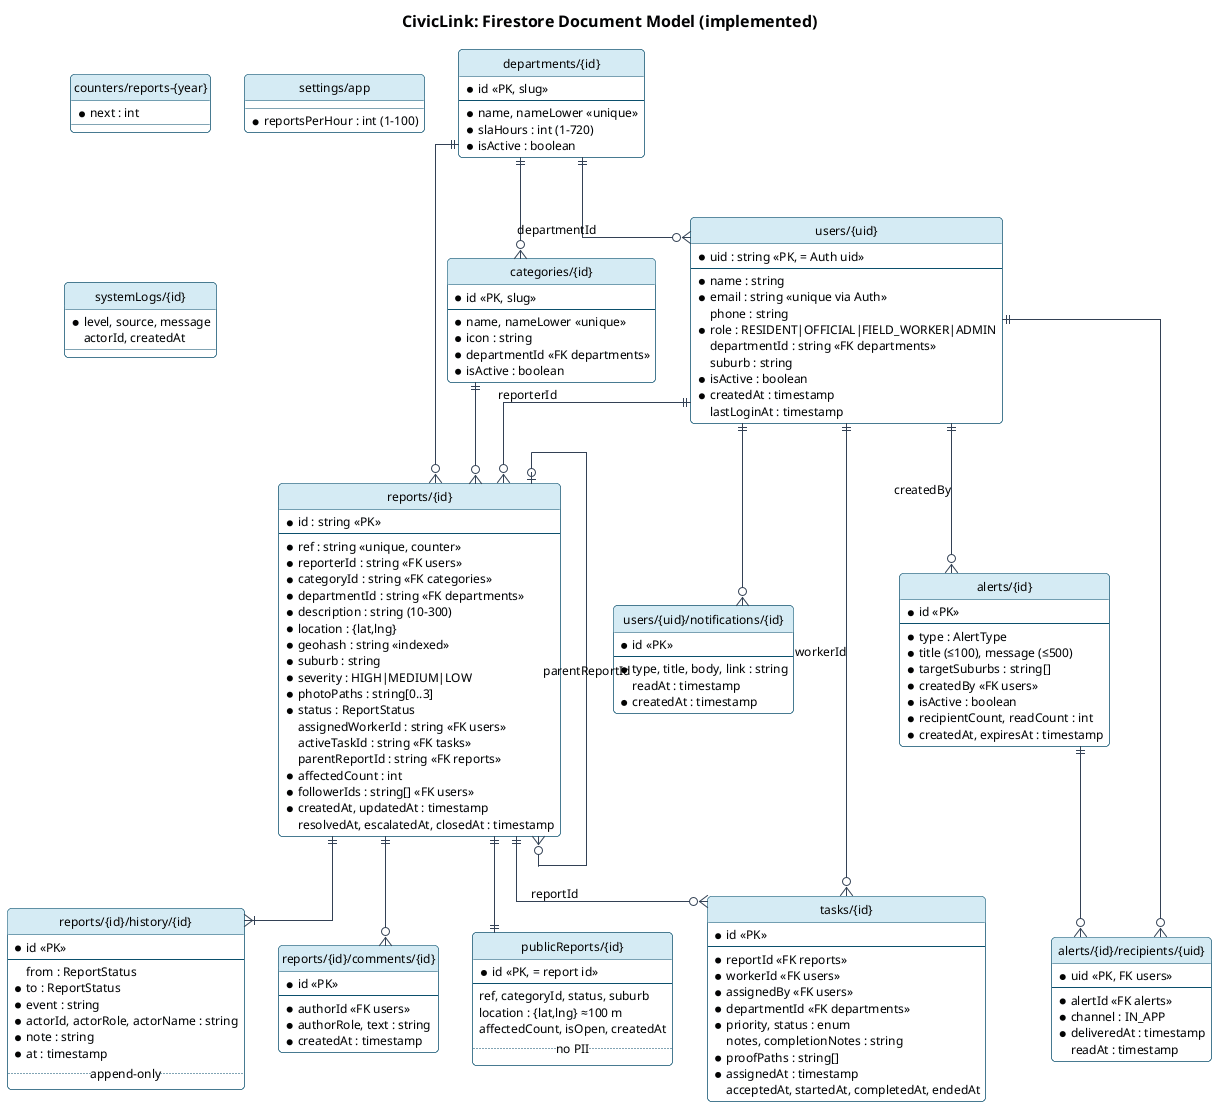

The diagram above was rendered by PlantUML. Its source (embedded in the PNG):
@startuml data-model
!include _style.iuml
title CivicLink: Firestore Document Model (implemented)
hide circle
skinparam linetype ortho

entity "users/{uid}" as users {
  * uid : string <<PK, = Auth uid>>
  --
  * name : string
  * email : string <<unique via Auth>>
  phone : string
  * role : RESIDENT|OFFICIAL|FIELD_WORKER|ADMIN
  departmentId : string <<FK departments>>
  suburb : string
  * isActive : boolean
  * createdAt : timestamp
  lastLoginAt : timestamp
}
entity "users/{uid}/notifications/{id}" as notif {
  * id <<PK>>
  --
  * type, title, body, link : string
  readAt : timestamp
  * createdAt : timestamp
}
entity "reports/{id}" as reports {
  * id : string <<PK>>
  --
  * ref : string <<unique, counter>>
  * reporterId : string <<FK users>>
  * categoryId : string <<FK categories>>
  * departmentId : string <<FK departments>>
  * description : string (10-300)
  * location : {lat,lng}
  * geohash : string <<indexed>>
  * suburb : string
  * severity : HIGH|MEDIUM|LOW
  * photoPaths : string[0..3]
  * status : ReportStatus
  assignedWorkerId : string <<FK users>>
  activeTaskId : string <<FK tasks>>
  parentReportId : string <<FK reports>>
  * affectedCount : int
  * followerIds : string[] <<FK users>>
  * createdAt, updatedAt : timestamp
  resolvedAt, escalatedAt, closedAt : timestamp
}
entity "reports/{id}/history/{id}" as history {
  * id <<PK>>
  --
  from : ReportStatus
  * to : ReportStatus
  * event : string
  * actorId, actorRole, actorName : string
  * note : string
  * at : timestamp
  .. append-only ..
}
entity "reports/{id}/comments/{id}" as comments {
  * id <<PK>>
  --
  * authorId <<FK users>>
  * authorRole, text : string
  * createdAt : timestamp
}
entity "publicReports/{id}" as pub {
  * id <<PK, = report id>>
  --
  ref, categoryId, status, suburb
  location : {lat,lng} ≈100 m
  affectedCount, isOpen, createdAt
  .. no PII ..
}
entity "tasks/{id}" as tasks {
  * id <<PK>>
  --
  * reportId <<FK reports>>
  * workerId <<FK users>>
  * assignedBy <<FK users>>
  * departmentId <<FK departments>>
  * priority, status : enum
  notes, completionNotes : string
  * proofPaths : string[]
  * assignedAt : timestamp
  acceptedAt, startedAt, completedAt, endedAt
}
entity "alerts/{id}" as alerts {
  * id <<PK>>
  --
  * type : AlertType
  * title (≤100), message (≤500)
  * targetSuburbs : string[]
  * createdBy <<FK users>>
  * isActive : boolean
  * recipientCount, readCount : int
  * createdAt, expiresAt : timestamp
}
entity "alerts/{id}/recipients/{uid}" as rec {
  * uid <<PK, FK users>>
  --
  * alertId <<FK alerts>>
  * channel : IN_APP
  * deliveredAt : timestamp
  readAt : timestamp
}
entity "departments/{id}" as dept {
  * id <<PK, slug>>
  --
  * name, nameLower <<unique>>
  * slaHours : int (1-720)
  * isActive : boolean
}
entity "categories/{id}" as cat {
  * id <<PK, slug>>
  --
  * name, nameLower <<unique>>
  * icon : string
  * departmentId <<FK departments>>
  * isActive : boolean
}
entity "counters/reports-{year}" as counter {
  * next : int
}
entity "settings/app" as settings {
  * reportsPerHour : int (1-100)
}
entity "systemLogs/{id}" as logs {
  * level, source, message
  actorId, createdAt
}

users ||--o{ notif
users ||--o{ reports : reporterId
reports ||--|{ history
reports ||--o{ comments
reports ||--|| pub
reports ||--o{ tasks : reportId
users ||--o{ tasks : workerId
reports |o--o{ reports : parentReportId
dept ||--o{ cat
dept ||--o{ reports
cat ||--o{ reports
alerts ||--o{ rec
users ||--o{ rec
users ||--o{ alerts : createdBy
dept ||--o{ users : departmentId
@enduml